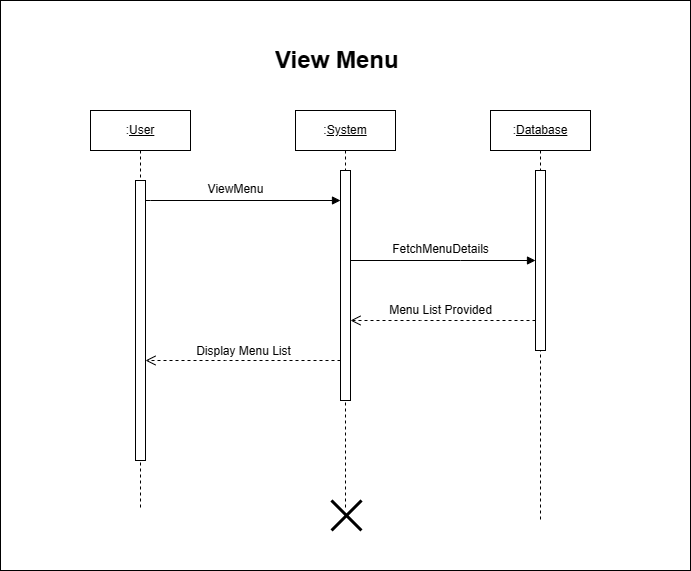

The diagram above was exported from draw.io. Its source (the exported page's mxGraphModel, read from the mxfile embedded in the PNG):
<mxGraphModel dx="1680" dy="780" grid="1" gridSize="10" guides="1" tooltips="1" connect="1" arrows="1" fold="1" page="1" pageScale="1" pageWidth="850" pageHeight="1100" math="0" shadow="0">
  <root>
    <mxCell id="0" />
    <mxCell id="1" parent="0" />
    <mxCell id="3FswAD6ljbJh1jOoxA9l-41" value="" style="rounded=0;whiteSpace=wrap;html=1;" vertex="1" parent="1">
      <mxGeometry x="190" y="80" width="690" height="570" as="geometry" />
    </mxCell>
    <mxCell id="pQneXVn5NFl4gtKauL1U-1" value=":&lt;u&gt;User&lt;/u&gt;" style="shape=umlLifeline;perimeter=lifelinePerimeter;whiteSpace=wrap;html=1;container=1;dropTarget=0;collapsible=0;recursiveResize=0;outlineConnect=0;portConstraint=eastwest;newEdgeStyle={&quot;edgeStyle&quot;:&quot;elbowEdgeStyle&quot;,&quot;elbow&quot;:&quot;vertical&quot;,&quot;curved&quot;:0,&quot;rounded&quot;:0};" vertex="1" parent="1">
      <mxGeometry x="280" y="190" width="100" height="400" as="geometry" />
    </mxCell>
    <mxCell id="pQneXVn5NFl4gtKauL1U-2" value="" style="html=1;points=[];perimeter=orthogonalPerimeter;outlineConnect=0;targetShapes=umlLifeline;portConstraint=eastwest;newEdgeStyle={&quot;edgeStyle&quot;:&quot;elbowEdgeStyle&quot;,&quot;elbow&quot;:&quot;vertical&quot;,&quot;curved&quot;:0,&quot;rounded&quot;:0};" vertex="1" parent="pQneXVn5NFl4gtKauL1U-1">
      <mxGeometry x="45" y="70" width="10" height="280" as="geometry" />
    </mxCell>
    <mxCell id="pQneXVn5NFl4gtKauL1U-3" value=":&lt;u&gt;System&lt;/u&gt;" style="shape=umlLifeline;perimeter=lifelinePerimeter;whiteSpace=wrap;html=1;container=1;dropTarget=0;collapsible=0;recursiveResize=0;outlineConnect=0;portConstraint=eastwest;newEdgeStyle={&quot;edgeStyle&quot;:&quot;elbowEdgeStyle&quot;,&quot;elbow&quot;:&quot;vertical&quot;,&quot;curved&quot;:0,&quot;rounded&quot;:0};" vertex="1" parent="1">
      <mxGeometry x="485" y="190" width="100" height="400" as="geometry" />
    </mxCell>
    <mxCell id="pQneXVn5NFl4gtKauL1U-4" value="" style="html=1;points=[];perimeter=orthogonalPerimeter;outlineConnect=0;targetShapes=umlLifeline;portConstraint=eastwest;newEdgeStyle={&quot;edgeStyle&quot;:&quot;elbowEdgeStyle&quot;,&quot;elbow&quot;:&quot;vertical&quot;,&quot;curved&quot;:0,&quot;rounded&quot;:0};" vertex="1" parent="pQneXVn5NFl4gtKauL1U-3">
      <mxGeometry x="45" y="60" width="10" height="230" as="geometry" />
    </mxCell>
    <mxCell id="pQneXVn5NFl4gtKauL1U-5" value="" style="shape=umlDestroy;whiteSpace=wrap;html=1;strokeWidth=3;targetShapes=umlLifeline;" vertex="1" parent="pQneXVn5NFl4gtKauL1U-3">
      <mxGeometry x="36" y="390" width="30" height="30" as="geometry" />
    </mxCell>
    <mxCell id="pQneXVn5NFl4gtKauL1U-6" value=":&lt;u&gt;Database&lt;/u&gt;" style="shape=umlLifeline;perimeter=lifelinePerimeter;whiteSpace=wrap;html=1;container=1;dropTarget=0;collapsible=0;recursiveResize=0;outlineConnect=0;portConstraint=eastwest;newEdgeStyle={&quot;edgeStyle&quot;:&quot;elbowEdgeStyle&quot;,&quot;elbow&quot;:&quot;vertical&quot;,&quot;curved&quot;:0,&quot;rounded&quot;:0};" vertex="1" parent="1">
      <mxGeometry x="680" y="190" width="100" height="410" as="geometry" />
    </mxCell>
    <mxCell id="pQneXVn5NFl4gtKauL1U-7" value="" style="html=1;points=[];perimeter=orthogonalPerimeter;outlineConnect=0;targetShapes=umlLifeline;portConstraint=eastwest;newEdgeStyle={&quot;edgeStyle&quot;:&quot;elbowEdgeStyle&quot;,&quot;elbow&quot;:&quot;vertical&quot;,&quot;curved&quot;:0,&quot;rounded&quot;:0};" vertex="1" parent="pQneXVn5NFl4gtKauL1U-6">
      <mxGeometry x="45" y="60" width="10" height="180" as="geometry" />
    </mxCell>
    <mxCell id="pQneXVn5NFl4gtKauL1U-8" value="" style="html=1;verticalAlign=bottom;endArrow=block;edgeStyle=elbowEdgeStyle;elbow=vertical;curved=0;rounded=0;" edge="1" parent="1" source="pQneXVn5NFl4gtKauL1U-2" target="pQneXVn5NFl4gtKauL1U-4">
      <mxGeometry width="80" relative="1" as="geometry">
        <mxPoint x="340" y="280" as="sourcePoint" />
        <mxPoint x="410" y="280" as="targetPoint" />
        <Array as="points">
          <mxPoint x="340" y="280" />
        </Array>
      </mxGeometry>
    </mxCell>
    <mxCell id="pQneXVn5NFl4gtKauL1U-9" value="ViewMenu" style="text;html=1;align=center;verticalAlign=middle;resizable=0;points=[];autosize=1;strokeColor=none;fillColor=none;" vertex="1" parent="1">
      <mxGeometry x="385" y="254" width="80" height="30" as="geometry" />
    </mxCell>
    <mxCell id="pQneXVn5NFl4gtKauL1U-10" value="" style="html=1;verticalAlign=bottom;endArrow=block;edgeStyle=elbowEdgeStyle;elbow=vertical;curved=0;rounded=0;" edge="1" parent="1" target="pQneXVn5NFl4gtKauL1U-7">
      <mxGeometry width="80" relative="1" as="geometry">
        <mxPoint x="540" y="340" as="sourcePoint" />
        <mxPoint x="618" y="300.1999999999998" as="targetPoint" />
        <Array as="points">
          <mxPoint x="650" y="340" />
        </Array>
      </mxGeometry>
    </mxCell>
    <mxCell id="pQneXVn5NFl4gtKauL1U-11" value="FetchMenuDetails" style="text;html=1;align=center;verticalAlign=middle;resizable=0;points=[];autosize=1;strokeColor=none;fillColor=none;" vertex="1" parent="1">
      <mxGeometry x="570" y="314" width="120" height="30" as="geometry" />
    </mxCell>
    <mxCell id="pQneXVn5NFl4gtKauL1U-12" value="Menu List Provided" style="text;html=1;align=center;verticalAlign=middle;resizable=0;points=[];autosize=1;strokeColor=none;fillColor=none;" vertex="1" parent="1">
      <mxGeometry x="565" y="375" width="130" height="30" as="geometry" />
    </mxCell>
    <mxCell id="pQneXVn5NFl4gtKauL1U-13" value="" style="html=1;verticalAlign=bottom;endArrow=open;dashed=1;endSize=8;edgeStyle=elbowEdgeStyle;elbow=vertical;curved=0;rounded=0;" edge="1" parent="1" source="pQneXVn5NFl4gtKauL1U-7">
      <mxGeometry relative="1" as="geometry">
        <mxPoint x="720.25" y="430" as="sourcePoint" />
        <mxPoint x="540" y="400" as="targetPoint" />
        <Array as="points">
          <mxPoint x="610" y="400" />
        </Array>
      </mxGeometry>
    </mxCell>
    <mxCell id="pQneXVn5NFl4gtKauL1U-14" value="Display Menu List" style="text;html=1;align=center;verticalAlign=middle;resizable=0;points=[];autosize=1;strokeColor=none;fillColor=none;" vertex="1" parent="1">
      <mxGeometry x="373" y="416" width="120" height="30" as="geometry" />
    </mxCell>
    <mxCell id="pQneXVn5NFl4gtKauL1U-15" value="" style="html=1;verticalAlign=bottom;endArrow=open;dashed=1;endSize=8;edgeStyle=elbowEdgeStyle;elbow=vertical;curved=0;rounded=0;" edge="1" parent="1" target="pQneXVn5NFl4gtKauL1U-2">
      <mxGeometry relative="1" as="geometry">
        <mxPoint x="530" y="440" as="sourcePoint" />
        <mxPoint x="345" y="440" as="targetPoint" />
        <Array as="points">
          <mxPoint x="415" y="440" />
        </Array>
      </mxGeometry>
    </mxCell>
    <mxCell id="pQneXVn5NFl4gtKauL1U-16" value="&lt;h1&gt;View Menu&lt;/h1&gt;" style="text;html=1;strokeColor=none;fillColor=none;spacing=5;spacingTop=-20;whiteSpace=wrap;overflow=hidden;rounded=0;" vertex="1" parent="1">
      <mxGeometry x="460" y="120" width="235" height="50" as="geometry" />
    </mxCell>
  </root>
</mxGraphModel>